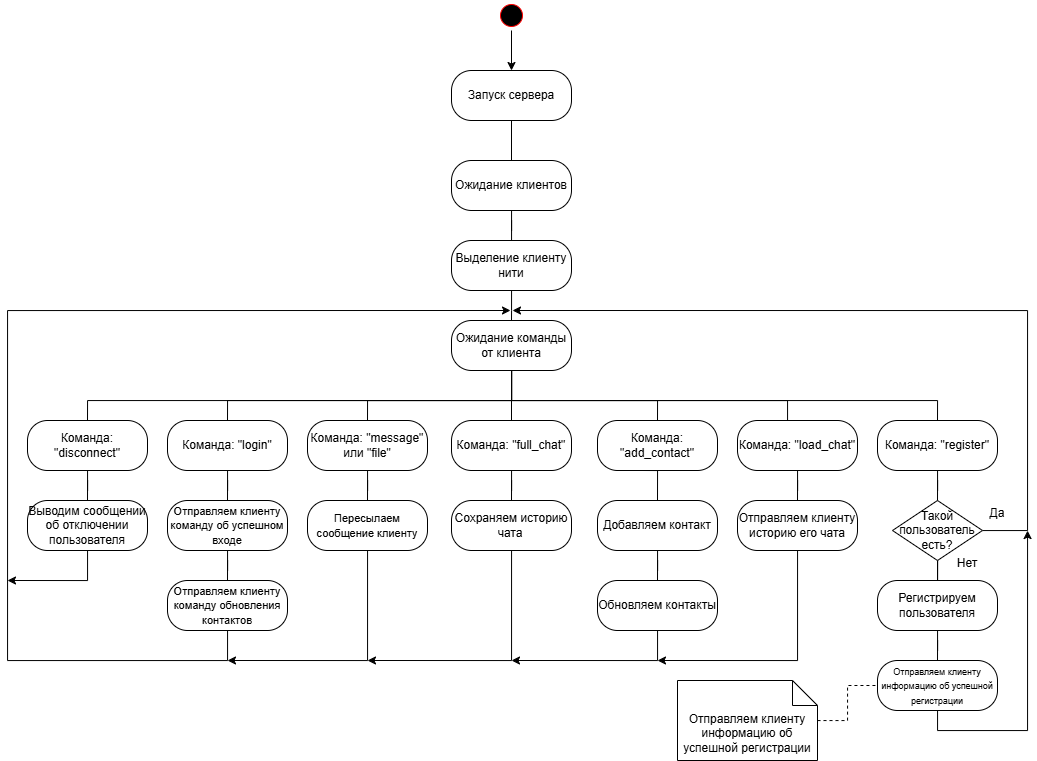

The diagram above was exported from draw.io. Its source (the exported page's mxGraphModel, read from the mxfile embedded in the PNG):
<mxGraphModel dx="2505" dy="921" grid="1" gridSize="10" guides="1" tooltips="1" connect="1" arrows="1" fold="1" page="1" pageScale="1" pageWidth="827" pageHeight="1169" math="0" shadow="0">
  <root>
    <mxCell id="0" />
    <mxCell id="1" parent="0" />
    <mxCell id="ezPsrJZi5RlIRM3PrPkD-57" style="edgeStyle=orthogonalEdgeStyle;shape=connector;rounded=0;orthogonalLoop=1;jettySize=auto;html=1;entryX=0.5;entryY=0;entryDx=0;entryDy=0;strokeColor=default;align=center;verticalAlign=middle;fontFamily=Helvetica;fontSize=11;fontColor=default;labelBackgroundColor=default;endArrow=none;endFill=0;" parent="1" source="ezPsrJZi5RlIRM3PrPkD-2" target="ezPsrJZi5RlIRM3PrPkD-3" edge="1">
      <mxGeometry relative="1" as="geometry" />
    </mxCell>
    <mxCell id="ezPsrJZi5RlIRM3PrPkD-2" value="Запуск сервера" style="rounded=1;whiteSpace=wrap;html=1;arcSize=40;" parent="1" vertex="1">
      <mxGeometry x="354" y="90" width="120" height="50" as="geometry" />
    </mxCell>
    <mxCell id="ezPsrJZi5RlIRM3PrPkD-58" style="edgeStyle=orthogonalEdgeStyle;shape=connector;rounded=0;orthogonalLoop=1;jettySize=auto;html=1;strokeColor=default;align=center;verticalAlign=middle;fontFamily=Helvetica;fontSize=11;fontColor=default;labelBackgroundColor=default;endArrow=none;endFill=0;" parent="1" source="ezPsrJZi5RlIRM3PrPkD-3" target="ezPsrJZi5RlIRM3PrPkD-4" edge="1">
      <mxGeometry relative="1" as="geometry" />
    </mxCell>
    <mxCell id="ezPsrJZi5RlIRM3PrPkD-3" value="Ожидание клиентов" style="rounded=1;whiteSpace=wrap;html=1;arcSize=40;" parent="1" vertex="1">
      <mxGeometry x="354" y="180" width="120" height="50" as="geometry" />
    </mxCell>
    <mxCell id="ezPsrJZi5RlIRM3PrPkD-27" style="edgeStyle=orthogonalEdgeStyle;shape=connector;rounded=0;orthogonalLoop=1;jettySize=auto;html=1;strokeColor=default;align=center;verticalAlign=middle;fontFamily=Helvetica;fontSize=11;fontColor=default;labelBackgroundColor=default;endArrow=none;endFill=0;" parent="1" source="ezPsrJZi5RlIRM3PrPkD-4" edge="1">
      <mxGeometry relative="1" as="geometry">
        <mxPoint x="414" y="340" as="targetPoint" />
      </mxGeometry>
    </mxCell>
    <mxCell id="ezPsrJZi5RlIRM3PrPkD-4" value="Выделение клиенту нити" style="rounded=1;whiteSpace=wrap;html=1;arcSize=40;" parent="1" vertex="1">
      <mxGeometry x="354" y="260" width="120" height="50" as="geometry" />
    </mxCell>
    <mxCell id="ezPsrJZi5RlIRM3PrPkD-49" style="edgeStyle=orthogonalEdgeStyle;shape=connector;rounded=0;orthogonalLoop=1;jettySize=auto;html=1;entryX=0.5;entryY=0;entryDx=0;entryDy=0;strokeColor=default;align=center;verticalAlign=middle;fontFamily=Helvetica;fontSize=11;fontColor=default;labelBackgroundColor=default;endArrow=none;endFill=0;" parent="1" source="ezPsrJZi5RlIRM3PrPkD-5" target="ezPsrJZi5RlIRM3PrPkD-13" edge="1">
      <mxGeometry relative="1" as="geometry">
        <Array as="points">
          <mxPoint x="414" y="420" />
          <mxPoint x="-10" y="420" />
        </Array>
      </mxGeometry>
    </mxCell>
    <mxCell id="ezPsrJZi5RlIRM3PrPkD-50" style="edgeStyle=orthogonalEdgeStyle;shape=connector;rounded=0;orthogonalLoop=1;jettySize=auto;html=1;entryX=0.5;entryY=0;entryDx=0;entryDy=0;strokeColor=default;align=center;verticalAlign=middle;fontFamily=Helvetica;fontSize=11;fontColor=default;labelBackgroundColor=default;endArrow=none;endFill=0;" parent="1" source="ezPsrJZi5RlIRM3PrPkD-5" target="ezPsrJZi5RlIRM3PrPkD-7" edge="1">
      <mxGeometry relative="1" as="geometry">
        <Array as="points">
          <mxPoint x="414" y="420" />
          <mxPoint x="130" y="420" />
        </Array>
      </mxGeometry>
    </mxCell>
    <mxCell id="ezPsrJZi5RlIRM3PrPkD-51" style="edgeStyle=orthogonalEdgeStyle;shape=connector;rounded=0;orthogonalLoop=1;jettySize=auto;html=1;entryX=0.5;entryY=0;entryDx=0;entryDy=0;strokeColor=default;align=center;verticalAlign=middle;fontFamily=Helvetica;fontSize=11;fontColor=default;labelBackgroundColor=default;endArrow=none;endFill=0;" parent="1" source="ezPsrJZi5RlIRM3PrPkD-5" target="ezPsrJZi5RlIRM3PrPkD-8" edge="1">
      <mxGeometry relative="1" as="geometry">
        <Array as="points">
          <mxPoint x="414" y="420" />
          <mxPoint x="270" y="420" />
        </Array>
      </mxGeometry>
    </mxCell>
    <mxCell id="ezPsrJZi5RlIRM3PrPkD-52" style="edgeStyle=orthogonalEdgeStyle;shape=connector;rounded=0;orthogonalLoop=1;jettySize=auto;html=1;entryX=0.5;entryY=0;entryDx=0;entryDy=0;strokeColor=default;align=center;verticalAlign=middle;fontFamily=Helvetica;fontSize=11;fontColor=default;labelBackgroundColor=default;endArrow=none;endFill=0;" parent="1" source="ezPsrJZi5RlIRM3PrPkD-5" target="ezPsrJZi5RlIRM3PrPkD-12" edge="1">
      <mxGeometry relative="1" as="geometry" />
    </mxCell>
    <mxCell id="ezPsrJZi5RlIRM3PrPkD-53" style="edgeStyle=orthogonalEdgeStyle;shape=connector;rounded=0;orthogonalLoop=1;jettySize=auto;html=1;entryX=0.5;entryY=0;entryDx=0;entryDy=0;strokeColor=default;align=center;verticalAlign=middle;fontFamily=Helvetica;fontSize=11;fontColor=default;labelBackgroundColor=default;endArrow=none;endFill=0;" parent="1" source="ezPsrJZi5RlIRM3PrPkD-5" target="ezPsrJZi5RlIRM3PrPkD-9" edge="1">
      <mxGeometry relative="1" as="geometry">
        <Array as="points">
          <mxPoint x="414" y="420" />
          <mxPoint x="560" y="420" />
        </Array>
      </mxGeometry>
    </mxCell>
    <mxCell id="ezPsrJZi5RlIRM3PrPkD-54" style="edgeStyle=orthogonalEdgeStyle;shape=connector;rounded=0;orthogonalLoop=1;jettySize=auto;html=1;entryX=0.5;entryY=0;entryDx=0;entryDy=0;strokeColor=default;align=center;verticalAlign=middle;fontFamily=Helvetica;fontSize=11;fontColor=default;labelBackgroundColor=default;endArrow=none;endFill=0;" parent="1" source="ezPsrJZi5RlIRM3PrPkD-5" target="ezPsrJZi5RlIRM3PrPkD-11" edge="1">
      <mxGeometry relative="1" as="geometry">
        <Array as="points">
          <mxPoint x="414" y="420" />
          <mxPoint x="690" y="420" />
          <mxPoint x="690" y="440" />
        </Array>
      </mxGeometry>
    </mxCell>
    <mxCell id="ezPsrJZi5RlIRM3PrPkD-55" style="edgeStyle=orthogonalEdgeStyle;shape=connector;rounded=0;orthogonalLoop=1;jettySize=auto;html=1;entryX=0.5;entryY=0;entryDx=0;entryDy=0;strokeColor=default;align=center;verticalAlign=middle;fontFamily=Helvetica;fontSize=11;fontColor=default;labelBackgroundColor=default;endArrow=none;endFill=0;" parent="1" source="ezPsrJZi5RlIRM3PrPkD-5" target="ezPsrJZi5RlIRM3PrPkD-6" edge="1">
      <mxGeometry relative="1" as="geometry">
        <Array as="points">
          <mxPoint x="414" y="420" />
          <mxPoint x="840" y="420" />
        </Array>
      </mxGeometry>
    </mxCell>
    <mxCell id="ezPsrJZi5RlIRM3PrPkD-5" value="Ожидание команды от клиента" style="rounded=1;whiteSpace=wrap;html=1;strokeColor=default;align=center;verticalAlign=middle;arcSize=40;fontFamily=Helvetica;fontSize=12;fontColor=default;fillColor=default;" parent="1" vertex="1">
      <mxGeometry x="354" y="340" width="120" height="50" as="geometry" />
    </mxCell>
    <mxCell id="ezPsrJZi5RlIRM3PrPkD-6" value="Команда: &quot;register&quot;" style="rounded=1;whiteSpace=wrap;html=1;strokeColor=default;align=center;verticalAlign=middle;arcSize=40;fontFamily=Helvetica;fontSize=12;fontColor=default;fillColor=default;" parent="1" vertex="1">
      <mxGeometry x="780" y="440" width="120" height="50" as="geometry" />
    </mxCell>
    <mxCell id="ezPsrJZi5RlIRM3PrPkD-29" style="edgeStyle=orthogonalEdgeStyle;shape=connector;rounded=0;orthogonalLoop=1;jettySize=auto;html=1;entryX=0.5;entryY=0;entryDx=0;entryDy=0;strokeColor=default;align=center;verticalAlign=middle;fontFamily=Helvetica;fontSize=11;fontColor=default;labelBackgroundColor=default;endArrow=none;endFill=0;" parent="1" source="ezPsrJZi5RlIRM3PrPkD-7" target="ezPsrJZi5RlIRM3PrPkD-28" edge="1">
      <mxGeometry relative="1" as="geometry" />
    </mxCell>
    <mxCell id="ezPsrJZi5RlIRM3PrPkD-7" value="Команда: &quot;login&quot;" style="rounded=1;whiteSpace=wrap;html=1;strokeColor=default;align=center;verticalAlign=middle;arcSize=40;fontFamily=Helvetica;fontSize=12;fontColor=default;fillColor=default;" parent="1" vertex="1">
      <mxGeometry x="70" y="440" width="120" height="50" as="geometry" />
    </mxCell>
    <mxCell id="ezPsrJZi5RlIRM3PrPkD-35" style="edgeStyle=orthogonalEdgeStyle;shape=connector;rounded=0;orthogonalLoop=1;jettySize=auto;html=1;entryX=0.5;entryY=0;entryDx=0;entryDy=0;strokeColor=default;align=center;verticalAlign=middle;fontFamily=Helvetica;fontSize=11;fontColor=default;labelBackgroundColor=default;endArrow=none;endFill=0;" parent="1" source="ezPsrJZi5RlIRM3PrPkD-8" target="ezPsrJZi5RlIRM3PrPkD-33" edge="1">
      <mxGeometry relative="1" as="geometry" />
    </mxCell>
    <mxCell id="ezPsrJZi5RlIRM3PrPkD-8" value="Команда: &quot;message&quot; или &quot;file&quot;" style="rounded=1;whiteSpace=wrap;html=1;strokeColor=default;align=center;verticalAlign=middle;arcSize=40;fontFamily=Helvetica;fontSize=12;fontColor=default;fillColor=default;" parent="1" vertex="1">
      <mxGeometry x="210" y="440" width="120" height="50" as="geometry" />
    </mxCell>
    <mxCell id="ezPsrJZi5RlIRM3PrPkD-41" style="edgeStyle=orthogonalEdgeStyle;shape=connector;rounded=0;orthogonalLoop=1;jettySize=auto;html=1;entryX=0.5;entryY=0;entryDx=0;entryDy=0;strokeColor=default;align=center;verticalAlign=middle;fontFamily=Helvetica;fontSize=11;fontColor=default;labelBackgroundColor=default;endArrow=none;endFill=0;" parent="1" target="ezPsrJZi5RlIRM3PrPkD-39" edge="1">
      <mxGeometry relative="1" as="geometry">
        <mxPoint x="545.0000000000005" y="490" as="sourcePoint" />
      </mxGeometry>
    </mxCell>
    <mxCell id="ezPsrJZi5RlIRM3PrPkD-9" value="Команда: &quot;add_contact&quot;" style="rounded=1;whiteSpace=wrap;html=1;strokeColor=default;align=center;verticalAlign=middle;arcSize=40;fontFamily=Helvetica;fontSize=12;fontColor=default;fillColor=default;" parent="1" vertex="1">
      <mxGeometry x="500" y="440" width="120" height="50" as="geometry" />
    </mxCell>
    <mxCell id="ezPsrJZi5RlIRM3PrPkD-46" style="edgeStyle=orthogonalEdgeStyle;shape=connector;rounded=0;orthogonalLoop=1;jettySize=auto;html=1;entryX=0.5;entryY=0;entryDx=0;entryDy=0;strokeColor=default;align=center;verticalAlign=middle;fontFamily=Helvetica;fontSize=11;fontColor=default;labelBackgroundColor=default;endArrow=none;endFill=0;" parent="1" source="ezPsrJZi5RlIRM3PrPkD-11" target="ezPsrJZi5RlIRM3PrPkD-45" edge="1">
      <mxGeometry relative="1" as="geometry" />
    </mxCell>
    <mxCell id="ezPsrJZi5RlIRM3PrPkD-11" value="Команда: &quot;load_chat&quot;" style="rounded=1;whiteSpace=wrap;html=1;strokeColor=default;align=center;verticalAlign=middle;arcSize=40;fontFamily=Helvetica;fontSize=12;fontColor=default;fillColor=default;" parent="1" vertex="1">
      <mxGeometry x="640" y="440" width="120" height="50" as="geometry" />
    </mxCell>
    <mxCell id="ezPsrJZi5RlIRM3PrPkD-37" style="edgeStyle=orthogonalEdgeStyle;shape=connector;rounded=0;orthogonalLoop=1;jettySize=auto;html=1;entryX=0.5;entryY=0;entryDx=0;entryDy=0;strokeColor=default;align=center;verticalAlign=middle;fontFamily=Helvetica;fontSize=11;fontColor=default;labelBackgroundColor=default;endArrow=none;endFill=0;" parent="1" source="ezPsrJZi5RlIRM3PrPkD-12" target="ezPsrJZi5RlIRM3PrPkD-36" edge="1">
      <mxGeometry relative="1" as="geometry" />
    </mxCell>
    <mxCell id="ezPsrJZi5RlIRM3PrPkD-12" value="Команда: &quot;full_chat&quot;" style="rounded=1;whiteSpace=wrap;html=1;strokeColor=default;align=center;verticalAlign=middle;arcSize=40;fontFamily=Helvetica;fontSize=12;fontColor=default;fillColor=default;" parent="1" vertex="1">
      <mxGeometry x="354" y="440" width="120" height="50" as="geometry" />
    </mxCell>
    <mxCell id="ezPsrJZi5RlIRM3PrPkD-25" style="edgeStyle=orthogonalEdgeStyle;rounded=0;orthogonalLoop=1;jettySize=auto;html=1;entryX=0.5;entryY=0;entryDx=0;entryDy=0;endArrow=none;endFill=0;" parent="1" source="ezPsrJZi5RlIRM3PrPkD-13" target="ezPsrJZi5RlIRM3PrPkD-24" edge="1">
      <mxGeometry relative="1" as="geometry" />
    </mxCell>
    <mxCell id="ezPsrJZi5RlIRM3PrPkD-13" value="Команда: &quot;disconnect&quot;" style="rounded=1;whiteSpace=wrap;html=1;strokeColor=default;align=center;verticalAlign=middle;arcSize=40;fontFamily=Helvetica;fontSize=12;fontColor=default;fillColor=default;" parent="1" vertex="1">
      <mxGeometry x="-70" y="440" width="120" height="50" as="geometry" />
    </mxCell>
    <mxCell id="ezPsrJZi5RlIRM3PrPkD-23" style="edgeStyle=orthogonalEdgeStyle;rounded=0;orthogonalLoop=1;jettySize=auto;html=1;entryX=0.5;entryY=0;entryDx=0;entryDy=0;endArrow=none;endFill=0;" parent="1" source="ezPsrJZi5RlIRM3PrPkD-14" target="ezPsrJZi5RlIRM3PrPkD-21" edge="1">
      <mxGeometry relative="1" as="geometry" />
    </mxCell>
    <mxCell id="ezPsrJZi5RlIRM3PrPkD-14" value="Регистрируем пользователя" style="rounded=1;whiteSpace=wrap;html=1;strokeColor=default;align=center;verticalAlign=middle;arcSize=40;fontFamily=Helvetica;fontSize=12;fontColor=default;fillColor=default;" parent="1" vertex="1">
      <mxGeometry x="780" y="600" width="120" height="50" as="geometry" />
    </mxCell>
    <mxCell id="ezPsrJZi5RlIRM3PrPkD-19" style="edgeStyle=orthogonalEdgeStyle;rounded=0;orthogonalLoop=1;jettySize=auto;html=1;" parent="1" source="ezPsrJZi5RlIRM3PrPkD-15" edge="1">
      <mxGeometry relative="1" as="geometry">
        <mxPoint x="415" y="330" as="targetPoint" />
        <Array as="points">
          <mxPoint x="930" y="550" />
          <mxPoint x="930" y="330" />
        </Array>
      </mxGeometry>
    </mxCell>
    <mxCell id="ezPsrJZi5RlIRM3PrPkD-20" style="edgeStyle=orthogonalEdgeStyle;rounded=0;orthogonalLoop=1;jettySize=auto;html=1;entryX=0.5;entryY=0;entryDx=0;entryDy=0;endArrow=none;endFill=0;" parent="1" source="ezPsrJZi5RlIRM3PrPkD-15" target="ezPsrJZi5RlIRM3PrPkD-14" edge="1">
      <mxGeometry relative="1" as="geometry" />
    </mxCell>
    <mxCell id="ezPsrJZi5RlIRM3PrPkD-15" value="Такой пользователь есть?" style="strokeWidth=1;html=1;shape=mxgraph.flowchart.decision;whiteSpace=wrap;strokeColor=default;fillColor=default;" parent="1" vertex="1">
      <mxGeometry x="795" y="520" width="90" height="60" as="geometry" />
    </mxCell>
    <mxCell id="ezPsrJZi5RlIRM3PrPkD-16" value="Да" style="text;html=1;strokeColor=none;fillColor=none;align=center;verticalAlign=middle;whiteSpace=wrap;rounded=0;" parent="1" vertex="1">
      <mxGeometry x="875" y="520" width="50" height="25" as="geometry" />
    </mxCell>
    <mxCell id="ezPsrJZi5RlIRM3PrPkD-17" value="Нет" style="text;html=1;strokeColor=none;fillColor=none;align=center;verticalAlign=middle;whiteSpace=wrap;rounded=0;" parent="1" vertex="1">
      <mxGeometry x="845" y="570" width="50" height="25" as="geometry" />
    </mxCell>
    <mxCell id="ezPsrJZi5RlIRM3PrPkD-22" style="edgeStyle=orthogonalEdgeStyle;rounded=0;orthogonalLoop=1;jettySize=auto;html=1;" parent="1" source="ezPsrJZi5RlIRM3PrPkD-21" edge="1">
      <mxGeometry relative="1" as="geometry">
        <mxPoint x="930" y="550" as="targetPoint" />
        <Array as="points">
          <mxPoint x="840" y="750" />
          <mxPoint x="930" y="750" />
          <mxPoint x="930" y="550" />
        </Array>
      </mxGeometry>
    </mxCell>
    <mxCell id="ezPsrJZi5RlIRM3PrPkD-21" value="&lt;font style=&quot;font-size: 9px;&quot;&gt;Отправляем клиенту информацию об успешной регистрации&lt;/font&gt;" style="rounded=1;whiteSpace=wrap;html=1;strokeColor=default;align=center;verticalAlign=middle;arcSize=40;fontFamily=Helvetica;fontSize=12;fontColor=default;fillColor=default;" parent="1" vertex="1">
      <mxGeometry x="780" y="680" width="120" height="50" as="geometry" />
    </mxCell>
    <mxCell id="ezPsrJZi5RlIRM3PrPkD-59" style="edgeStyle=orthogonalEdgeStyle;shape=connector;rounded=0;orthogonalLoop=1;jettySize=auto;html=1;strokeColor=default;align=center;verticalAlign=middle;fontFamily=Helvetica;fontSize=11;fontColor=default;labelBackgroundColor=default;endArrow=classic;endFill=1;" parent="1" source="ezPsrJZi5RlIRM3PrPkD-24" edge="1">
      <mxGeometry relative="1" as="geometry">
        <mxPoint x="-90" y="600" as="targetPoint" />
        <Array as="points">
          <mxPoint x="-10" y="600" />
        </Array>
      </mxGeometry>
    </mxCell>
    <mxCell id="ezPsrJZi5RlIRM3PrPkD-24" value="Выводим сообщении об отключении пользователя" style="rounded=1;whiteSpace=wrap;html=1;strokeColor=default;align=center;verticalAlign=middle;arcSize=40;fontFamily=Helvetica;fontSize=12;fontColor=default;fillColor=default;" parent="1" vertex="1">
      <mxGeometry x="-70" y="520" width="120" height="50" as="geometry" />
    </mxCell>
    <mxCell id="ezPsrJZi5RlIRM3PrPkD-31" style="edgeStyle=orthogonalEdgeStyle;shape=connector;rounded=0;orthogonalLoop=1;jettySize=auto;html=1;entryX=0.5;entryY=0;entryDx=0;entryDy=0;strokeColor=default;align=center;verticalAlign=middle;fontFamily=Helvetica;fontSize=11;fontColor=default;labelBackgroundColor=default;endArrow=none;endFill=0;" parent="1" source="ezPsrJZi5RlIRM3PrPkD-28" target="ezPsrJZi5RlIRM3PrPkD-30" edge="1">
      <mxGeometry relative="1" as="geometry" />
    </mxCell>
    <mxCell id="ezPsrJZi5RlIRM3PrPkD-28" value="&lt;font style=&quot;font-size: 11px;&quot;&gt;Отправляем клиенту команду об успешном входе&lt;/font&gt;" style="rounded=1;whiteSpace=wrap;html=1;strokeColor=default;align=center;verticalAlign=middle;arcSize=40;fontFamily=Helvetica;fontSize=12;fontColor=default;fillColor=default;" parent="1" vertex="1">
      <mxGeometry x="70" y="520" width="120" height="50" as="geometry" />
    </mxCell>
    <mxCell id="ezPsrJZi5RlIRM3PrPkD-32" style="edgeStyle=orthogonalEdgeStyle;shape=connector;rounded=0;orthogonalLoop=1;jettySize=auto;html=1;strokeColor=default;align=center;verticalAlign=middle;fontFamily=Helvetica;fontSize=11;fontColor=default;labelBackgroundColor=default;endArrow=classic;endFill=1;" parent="1" source="ezPsrJZi5RlIRM3PrPkD-30" edge="1">
      <mxGeometry relative="1" as="geometry">
        <mxPoint x="413" y="330" as="targetPoint" />
        <Array as="points">
          <mxPoint x="130" y="680" />
          <mxPoint x="-90" y="680" />
          <mxPoint x="-90" y="330" />
        </Array>
      </mxGeometry>
    </mxCell>
    <mxCell id="ezPsrJZi5RlIRM3PrPkD-30" value="&lt;span style=&quot;font-size: 11px;&quot;&gt;Отправляем клиенту команду обновления контактов&lt;/span&gt;" style="rounded=1;whiteSpace=wrap;html=1;strokeColor=default;align=center;verticalAlign=middle;arcSize=40;fontFamily=Helvetica;fontSize=12;fontColor=default;fillColor=default;" parent="1" vertex="1">
      <mxGeometry x="70" y="600" width="120" height="50" as="geometry" />
    </mxCell>
    <mxCell id="ezPsrJZi5RlIRM3PrPkD-34" style="edgeStyle=orthogonalEdgeStyle;shape=connector;rounded=0;orthogonalLoop=1;jettySize=auto;html=1;strokeColor=default;align=center;verticalAlign=middle;fontFamily=Helvetica;fontSize=11;fontColor=default;labelBackgroundColor=default;endArrow=classic;endFill=1;" parent="1" source="ezPsrJZi5RlIRM3PrPkD-33" edge="1">
      <mxGeometry relative="1" as="geometry">
        <mxPoint x="130" y="680" as="targetPoint" />
        <Array as="points">
          <mxPoint x="270" y="680" />
        </Array>
      </mxGeometry>
    </mxCell>
    <mxCell id="ezPsrJZi5RlIRM3PrPkD-33" value="&lt;font style=&quot;font-size: 11px;&quot;&gt;Пересылаем сообщение клиенту&lt;/font&gt;" style="rounded=1;whiteSpace=wrap;html=1;strokeColor=default;align=center;verticalAlign=middle;arcSize=40;fontFamily=Helvetica;fontSize=12;fontColor=default;fillColor=default;" parent="1" vertex="1">
      <mxGeometry x="210" y="520" width="120" height="50" as="geometry" />
    </mxCell>
    <mxCell id="ezPsrJZi5RlIRM3PrPkD-38" style="edgeStyle=orthogonalEdgeStyle;shape=connector;rounded=0;orthogonalLoop=1;jettySize=auto;html=1;strokeColor=default;align=center;verticalAlign=middle;fontFamily=Helvetica;fontSize=11;fontColor=default;labelBackgroundColor=default;endArrow=classic;endFill=1;" parent="1" source="ezPsrJZi5RlIRM3PrPkD-36" edge="1">
      <mxGeometry relative="1" as="geometry">
        <mxPoint x="270" y="680" as="targetPoint" />
        <Array as="points">
          <mxPoint x="414" y="680" />
        </Array>
      </mxGeometry>
    </mxCell>
    <mxCell id="ezPsrJZi5RlIRM3PrPkD-36" value="Сохраняем историю чата&lt;span style=&quot;white-space: pre;&quot;&gt;&#09;&lt;/span&gt;" style="rounded=1;whiteSpace=wrap;html=1;strokeColor=default;align=center;verticalAlign=middle;arcSize=40;fontFamily=Helvetica;fontSize=12;fontColor=default;fillColor=default;" parent="1" vertex="1">
      <mxGeometry x="354" y="520" width="120" height="50" as="geometry" />
    </mxCell>
    <mxCell id="ezPsrJZi5RlIRM3PrPkD-42" style="edgeStyle=orthogonalEdgeStyle;shape=connector;rounded=0;orthogonalLoop=1;jettySize=auto;html=1;entryX=0.5;entryY=0;entryDx=0;entryDy=0;strokeColor=default;align=center;verticalAlign=middle;fontFamily=Helvetica;fontSize=11;fontColor=default;labelBackgroundColor=default;endArrow=none;endFill=0;" parent="1" source="ezPsrJZi5RlIRM3PrPkD-39" target="ezPsrJZi5RlIRM3PrPkD-40" edge="1">
      <mxGeometry relative="1" as="geometry" />
    </mxCell>
    <mxCell id="ezPsrJZi5RlIRM3PrPkD-39" value="Добавляем контакт" style="rounded=1;whiteSpace=wrap;html=1;strokeColor=default;align=center;verticalAlign=middle;arcSize=40;fontFamily=Helvetica;fontSize=12;fontColor=default;fillColor=default;" parent="1" vertex="1">
      <mxGeometry x="500" y="520" width="120" height="50" as="geometry" />
    </mxCell>
    <mxCell id="ezPsrJZi5RlIRM3PrPkD-43" style="edgeStyle=orthogonalEdgeStyle;shape=connector;rounded=0;orthogonalLoop=1;jettySize=auto;html=1;strokeColor=default;align=center;verticalAlign=middle;fontFamily=Helvetica;fontSize=11;fontColor=default;labelBackgroundColor=default;endArrow=classic;endFill=1;" parent="1" source="ezPsrJZi5RlIRM3PrPkD-40" edge="1">
      <mxGeometry relative="1" as="geometry">
        <mxPoint x="414" y="680" as="targetPoint" />
        <Array as="points">
          <mxPoint x="560" y="680" />
        </Array>
      </mxGeometry>
    </mxCell>
    <mxCell id="ezPsrJZi5RlIRM3PrPkD-40" value="Обновляем контакты" style="rounded=1;whiteSpace=wrap;html=1;strokeColor=default;align=center;verticalAlign=middle;arcSize=40;fontFamily=Helvetica;fontSize=12;fontColor=default;fillColor=default;" parent="1" vertex="1">
      <mxGeometry x="500" y="600" width="120" height="50" as="geometry" />
    </mxCell>
    <mxCell id="ezPsrJZi5RlIRM3PrPkD-47" style="edgeStyle=orthogonalEdgeStyle;shape=connector;rounded=0;orthogonalLoop=1;jettySize=auto;html=1;strokeColor=default;align=center;verticalAlign=middle;fontFamily=Helvetica;fontSize=11;fontColor=default;labelBackgroundColor=default;endArrow=classic;endFill=1;" parent="1" source="ezPsrJZi5RlIRM3PrPkD-45" edge="1">
      <mxGeometry relative="1" as="geometry">
        <mxPoint x="560" y="680" as="targetPoint" />
        <Array as="points">
          <mxPoint x="700" y="680" />
        </Array>
      </mxGeometry>
    </mxCell>
    <mxCell id="ezPsrJZi5RlIRM3PrPkD-45" value="Отправляем клиенту историю его чата" style="rounded=1;whiteSpace=wrap;html=1;strokeColor=default;align=center;verticalAlign=middle;arcSize=40;fontFamily=Helvetica;fontSize=12;fontColor=default;fillColor=default;" parent="1" vertex="1">
      <mxGeometry x="640" y="520" width="120" height="50" as="geometry" />
    </mxCell>
    <mxCell id="ezPsrJZi5RlIRM3PrPkD-48" style="edgeStyle=orthogonalEdgeStyle;shape=connector;rounded=0;orthogonalLoop=1;jettySize=auto;html=1;entryX=0.5;entryY=0;entryDx=0;entryDy=0;entryPerimeter=0;strokeColor=default;align=center;verticalAlign=middle;fontFamily=Helvetica;fontSize=11;fontColor=default;labelBackgroundColor=default;endArrow=none;endFill=0;" parent="1" source="ezPsrJZi5RlIRM3PrPkD-6" target="ezPsrJZi5RlIRM3PrPkD-15" edge="1">
      <mxGeometry relative="1" as="geometry" />
    </mxCell>
    <mxCell id="mBRJ017O5fxz36G9400V-3" style="edgeStyle=orthogonalEdgeStyle;rounded=0;orthogonalLoop=1;jettySize=auto;html=1;entryX=0.5;entryY=0;entryDx=0;entryDy=0;" edge="1" parent="1" source="mBRJ017O5fxz36G9400V-1" target="ezPsrJZi5RlIRM3PrPkD-2">
      <mxGeometry relative="1" as="geometry" />
    </mxCell>
    <mxCell id="mBRJ017O5fxz36G9400V-1" value="" style="ellipse;html=1;shape=startState;fillColor=#000000;strokeColor=#ff0000;" vertex="1" parent="1">
      <mxGeometry x="399" y="20" width="30" height="30" as="geometry" />
    </mxCell>
    <mxCell id="mBRJ017O5fxz36G9400V-9" style="edgeStyle=orthogonalEdgeStyle;rounded=0;orthogonalLoop=1;jettySize=auto;html=1;entryX=0;entryY=0.5;entryDx=0;entryDy=0;fontFamily=Helvetica;fontSize=12;fontColor=default;endArrow=none;endFill=0;dashed=1;" edge="1" parent="1" source="mBRJ017O5fxz36G9400V-8" target="ezPsrJZi5RlIRM3PrPkD-21">
      <mxGeometry relative="1" as="geometry" />
    </mxCell>
    <mxCell id="mBRJ017O5fxz36G9400V-8" value="&lt;font&gt;Отправляем клиенту информацию об успешной регистрации&lt;/font&gt;" style="shape=note2;boundedLbl=1;whiteSpace=wrap;html=1;size=25;verticalAlign=top;align=center;rounded=1;strokeColor=default;arcSize=40;fontFamily=Helvetica;fontSize=12;fontColor=default;fillColor=default;" vertex="1" parent="1">
      <mxGeometry x="580" y="700" width="140" height="80" as="geometry" />
    </mxCell>
  </root>
</mxGraphModel>